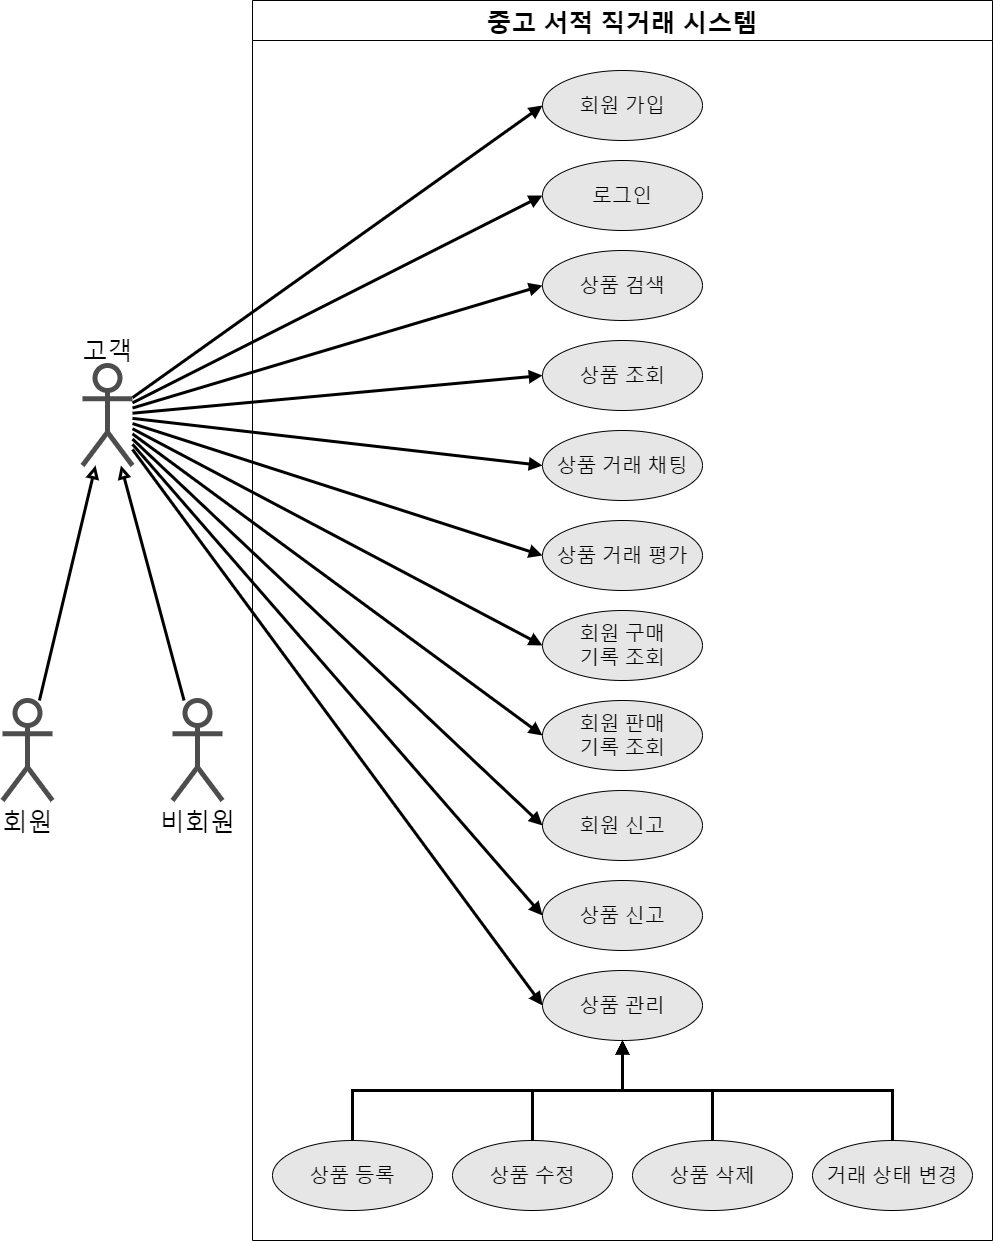

The diagram above was exported from draw.io. Its source (the exported page's mxGraphModel, read from the mxfile embedded in the PNG):
<mxGraphModel dx="1422" dy="1663" grid="1" gridSize="10" guides="1" tooltips="1" connect="1" arrows="1" fold="1" page="1" pageScale="1" pageWidth="1600" pageHeight="900" math="0" shadow="0">
  <root>
    <mxCell id="0" />
    <mxCell id="1" parent="0" />
    <mxCell id="GLYF5EOWl6FZgbtLDoSU-30" style="rounded=0;orthogonalLoop=1;jettySize=auto;html=1;fontSize=20;endArrow=block;endFill=1;strokeWidth=3;entryX=0;entryY=0.5;entryDx=0;entryDy=0;" parent="1" source="GLYF5EOWl6FZgbtLDoSU-1" target="GLYF5EOWl6FZgbtLDoSU-2" edge="1">
      <mxGeometry relative="1" as="geometry" />
    </mxCell>
    <mxCell id="GLYF5EOWl6FZgbtLDoSU-31" style="edgeStyle=none;rounded=0;orthogonalLoop=1;jettySize=auto;html=1;fontSize=20;endArrow=block;endFill=1;strokeWidth=3;entryX=0;entryY=0.5;entryDx=0;entryDy=0;" parent="1" source="GLYF5EOWl6FZgbtLDoSU-1" target="GLYF5EOWl6FZgbtLDoSU-3" edge="1">
      <mxGeometry relative="1" as="geometry" />
    </mxCell>
    <mxCell id="GLYF5EOWl6FZgbtLDoSU-32" style="edgeStyle=none;rounded=0;orthogonalLoop=1;jettySize=auto;html=1;fontSize=20;endArrow=block;endFill=1;strokeWidth=3;entryX=0;entryY=0.5;entryDx=0;entryDy=0;" parent="1" source="GLYF5EOWl6FZgbtLDoSU-1" target="GLYF5EOWl6FZgbtLDoSU-4" edge="1">
      <mxGeometry relative="1" as="geometry" />
    </mxCell>
    <mxCell id="cWWtNT6hCsrVDnvBHStr-8" style="edgeStyle=none;rounded=0;orthogonalLoop=1;jettySize=auto;html=1;fontSize=25;endArrow=block;endFill=1;strokeWidth=3;entryX=0;entryY=0.5;entryDx=0;entryDy=0;" edge="1" parent="1" source="GLYF5EOWl6FZgbtLDoSU-1" target="cWWtNT6hCsrVDnvBHStr-7">
      <mxGeometry relative="1" as="geometry" />
    </mxCell>
    <mxCell id="cWWtNT6hCsrVDnvBHStr-9" style="edgeStyle=none;rounded=0;orthogonalLoop=1;jettySize=auto;html=1;fontSize=25;endArrow=block;endFill=1;strokeWidth=3;entryX=0;entryY=0.5;entryDx=0;entryDy=0;" edge="1" parent="1" source="GLYF5EOWl6FZgbtLDoSU-1" target="cWWtNT6hCsrVDnvBHStr-6">
      <mxGeometry relative="1" as="geometry" />
    </mxCell>
    <mxCell id="cWWtNT6hCsrVDnvBHStr-12" style="edgeStyle=none;rounded=0;orthogonalLoop=1;jettySize=auto;html=1;fontSize=25;endArrow=block;endFill=1;strokeWidth=3;entryX=0;entryY=0.5;entryDx=0;entryDy=0;" edge="1" parent="1" source="GLYF5EOWl6FZgbtLDoSU-1" target="cWWtNT6hCsrVDnvBHStr-11">
      <mxGeometry relative="1" as="geometry" />
    </mxCell>
    <mxCell id="GLYF5EOWl6FZgbtLDoSU-1" value="" style="shape=umlActor;verticalLabelPosition=bottom;verticalAlign=top;html=1;outlineConnect=0;fontSize=20;strokeWidth=5;strokeColor=#4D4D4D;" parent="1" vertex="1">
      <mxGeometry x="160" y="165" width="50" height="100" as="geometry" />
    </mxCell>
    <mxCell id="GLYF5EOWl6FZgbtLDoSU-12" style="rounded=0;orthogonalLoop=1;jettySize=auto;html=1;fontSize=20;strokeWidth=3;endArrow=block;endFill=1;entryX=0;entryY=0.5;entryDx=0;entryDy=0;" parent="1" source="GLYF5EOWl6FZgbtLDoSU-1" target="GLYF5EOWl6FZgbtLDoSU-7" edge="1">
      <mxGeometry relative="1" as="geometry" />
    </mxCell>
    <mxCell id="GLYF5EOWl6FZgbtLDoSU-13" style="edgeStyle=none;rounded=0;orthogonalLoop=1;jettySize=auto;html=1;fontSize=20;endArrow=block;endFill=1;strokeWidth=3;entryX=0;entryY=0.5;entryDx=0;entryDy=0;" parent="1" source="GLYF5EOWl6FZgbtLDoSU-1" target="GLYF5EOWl6FZgbtLDoSU-8" edge="1">
      <mxGeometry relative="1" as="geometry" />
    </mxCell>
    <mxCell id="GLYF5EOWl6FZgbtLDoSU-17" style="edgeStyle=none;rounded=0;orthogonalLoop=1;jettySize=auto;html=1;fontSize=20;endArrow=block;endFill=1;strokeWidth=3;entryX=0;entryY=0.5;entryDx=0;entryDy=0;" parent="1" source="GLYF5EOWl6FZgbtLDoSU-1" target="GLYF5EOWl6FZgbtLDoSU-16" edge="1">
      <mxGeometry relative="1" as="geometry" />
    </mxCell>
    <mxCell id="GLYF5EOWl6FZgbtLDoSU-20" style="edgeStyle=none;rounded=0;orthogonalLoop=1;jettySize=auto;html=1;fontSize=20;endArrow=block;endFill=1;strokeWidth=3;entryX=0;entryY=0.5;entryDx=0;entryDy=0;" parent="1" source="GLYF5EOWl6FZgbtLDoSU-1" target="GLYF5EOWl6FZgbtLDoSU-19" edge="1">
      <mxGeometry relative="1" as="geometry" />
    </mxCell>
    <mxCell id="GLYF5EOWl6FZgbtLDoSU-21" style="edgeStyle=none;rounded=0;orthogonalLoop=1;jettySize=auto;html=1;fontSize=20;endArrow=block;endFill=1;strokeWidth=3;entryX=0;entryY=0.5;entryDx=0;entryDy=0;" parent="1" source="GLYF5EOWl6FZgbtLDoSU-1" target="GLYF5EOWl6FZgbtLDoSU-18" edge="1">
      <mxGeometry relative="1" as="geometry" />
    </mxCell>
    <mxCell id="GLYF5EOWl6FZgbtLDoSU-33" style="edgeStyle=none;rounded=0;orthogonalLoop=1;jettySize=auto;html=1;fontSize=20;endArrow=block;endFill=0;strokeWidth=3;" parent="1" source="GLYF5EOWl6FZgbtLDoSU-5" target="GLYF5EOWl6FZgbtLDoSU-1" edge="1">
      <mxGeometry relative="1" as="geometry" />
    </mxCell>
    <mxCell id="GLYF5EOWl6FZgbtLDoSU-5" value="&lt;font style=&quot;font-size: 25px&quot;&gt;회원&lt;/font&gt;" style="shape=umlActor;verticalLabelPosition=bottom;verticalAlign=top;html=1;outlineConnect=0;fontSize=20;strokeWidth=5;strokeColor=#4D4D4D;" parent="1" vertex="1">
      <mxGeometry x="80" y="500" width="50" height="100" as="geometry" />
    </mxCell>
    <mxCell id="cWWtNT6hCsrVDnvBHStr-3" style="edgeStyle=none;rounded=0;orthogonalLoop=1;jettySize=auto;html=1;endArrow=block;endFill=0;strokeWidth=3;" edge="1" parent="1" source="cWWtNT6hCsrVDnvBHStr-2" target="GLYF5EOWl6FZgbtLDoSU-1">
      <mxGeometry relative="1" as="geometry" />
    </mxCell>
    <mxCell id="cWWtNT6hCsrVDnvBHStr-2" value="&lt;font style=&quot;font-size: 25px&quot;&gt;비회원&lt;/font&gt;" style="shape=umlActor;verticalLabelPosition=bottom;verticalAlign=top;html=1;outlineConnect=0;fontSize=20;strokeWidth=5;strokeColor=#4D4D4D;" vertex="1" parent="1">
      <mxGeometry x="250" y="500" width="50" height="100" as="geometry" />
    </mxCell>
    <mxCell id="cWWtNT6hCsrVDnvBHStr-5" value="&lt;font style=&quot;font-size: 25px&quot;&gt;고객&lt;/font&gt;" style="text;html=1;align=center;verticalAlign=middle;resizable=0;points=[];autosize=1;strokeColor=none;fillColor=none;" vertex="1" parent="1">
      <mxGeometry x="150" y="140" width="70" height="20" as="geometry" />
    </mxCell>
    <mxCell id="cWWtNT6hCsrVDnvBHStr-18" value="중고 서적 직거래 시스템" style="swimlane;fontSize=25;startSize=40;" vertex="1" parent="1">
      <mxGeometry x="330" y="-200" width="740" height="1240" as="geometry" />
    </mxCell>
    <mxCell id="GLYF5EOWl6FZgbtLDoSU-2" value="&lt;font style=&quot;font-size: 20px&quot;&gt;회원 가입&lt;/font&gt;" style="ellipse;whiteSpace=wrap;html=1;fillColor=#E6E6E6;" parent="cWWtNT6hCsrVDnvBHStr-18" vertex="1">
      <mxGeometry x="290" y="70" width="160" height="70" as="geometry" />
    </mxCell>
    <mxCell id="GLYF5EOWl6FZgbtLDoSU-3" value="&lt;span style=&quot;font-size: 20px&quot;&gt;상품 조회&lt;/span&gt;" style="ellipse;whiteSpace=wrap;html=1;fillColor=#E6E6E6;" parent="cWWtNT6hCsrVDnvBHStr-18" vertex="1">
      <mxGeometry x="290" y="340" width="160" height="70" as="geometry" />
    </mxCell>
    <mxCell id="GLYF5EOWl6FZgbtLDoSU-4" value="&lt;span style=&quot;font-size: 20px&quot;&gt;상품 검색&lt;/span&gt;" style="ellipse;whiteSpace=wrap;html=1;fillColor=#E6E6E6;" parent="cWWtNT6hCsrVDnvBHStr-18" vertex="1">
      <mxGeometry x="290" y="250" width="160" height="70" as="geometry" />
    </mxCell>
    <mxCell id="GLYF5EOWl6FZgbtLDoSU-6" value="&lt;font style=&quot;font-size: 20px&quot;&gt;상품 등록&lt;/font&gt;" style="ellipse;whiteSpace=wrap;html=1;fillColor=#E6E6E6;" parent="cWWtNT6hCsrVDnvBHStr-18" vertex="1">
      <mxGeometry x="20" y="1140" width="160" height="70" as="geometry" />
    </mxCell>
    <mxCell id="GLYF5EOWl6FZgbtLDoSU-7" value="&lt;span style=&quot;font-size: 20px&quot;&gt;상품 거래 채팅&lt;/span&gt;" style="ellipse;whiteSpace=wrap;html=1;fillColor=#E6E6E6;" parent="cWWtNT6hCsrVDnvBHStr-18" vertex="1">
      <mxGeometry x="290" y="430" width="160" height="70" as="geometry" />
    </mxCell>
    <mxCell id="GLYF5EOWl6FZgbtLDoSU-8" value="&lt;span style=&quot;font-size: 20px&quot;&gt;회원 구매&lt;br&gt;기록 조회&lt;/span&gt;" style="ellipse;whiteSpace=wrap;html=1;fillColor=#E6E6E6;" parent="cWWtNT6hCsrVDnvBHStr-18" vertex="1">
      <mxGeometry x="290" y="610" width="160" height="70" as="geometry" />
    </mxCell>
    <mxCell id="GLYF5EOWl6FZgbtLDoSU-9" value="&lt;font style=&quot;font-size: 20px&quot;&gt;상품 수정&lt;/font&gt;" style="ellipse;whiteSpace=wrap;html=1;fillColor=#E6E6E6;" parent="cWWtNT6hCsrVDnvBHStr-18" vertex="1">
      <mxGeometry x="200" y="1140" width="160" height="70" as="geometry" />
    </mxCell>
    <mxCell id="GLYF5EOWl6FZgbtLDoSU-10" value="&lt;font style=&quot;font-size: 20px&quot;&gt;상품 삭제&lt;/font&gt;" style="ellipse;whiteSpace=wrap;html=1;fillColor=#E6E6E6;" parent="cWWtNT6hCsrVDnvBHStr-18" vertex="1">
      <mxGeometry x="380" y="1140" width="160" height="70" as="geometry" />
    </mxCell>
    <mxCell id="GLYF5EOWl6FZgbtLDoSU-15" value="&lt;font style=&quot;font-size: 20px&quot;&gt;거래 상태 변경&lt;/font&gt;" style="ellipse;whiteSpace=wrap;html=1;fillColor=#E6E6E6;" parent="cWWtNT6hCsrVDnvBHStr-18" vertex="1">
      <mxGeometry x="560" y="1140" width="160" height="70" as="geometry" />
    </mxCell>
    <mxCell id="GLYF5EOWl6FZgbtLDoSU-16" value="&lt;span style=&quot;font-size: 20px&quot;&gt;상품 거래 평가&lt;/span&gt;" style="ellipse;whiteSpace=wrap;html=1;fillColor=#E6E6E6;" parent="cWWtNT6hCsrVDnvBHStr-18" vertex="1">
      <mxGeometry x="290" y="520" width="160" height="70" as="geometry" />
    </mxCell>
    <mxCell id="GLYF5EOWl6FZgbtLDoSU-18" value="&lt;span style=&quot;font-size: 20px&quot;&gt;회원 신고&lt;br&gt;&lt;/span&gt;" style="ellipse;whiteSpace=wrap;html=1;fillColor=#E6E6E6;" parent="cWWtNT6hCsrVDnvBHStr-18" vertex="1">
      <mxGeometry x="290" y="790" width="160" height="70" as="geometry" />
    </mxCell>
    <mxCell id="GLYF5EOWl6FZgbtLDoSU-19" value="&lt;span style=&quot;font-size: 20px&quot;&gt;상품 신고&lt;br&gt;&lt;/span&gt;" style="ellipse;whiteSpace=wrap;html=1;fillColor=#E6E6E6;" parent="cWWtNT6hCsrVDnvBHStr-18" vertex="1">
      <mxGeometry x="290" y="880" width="160" height="70" as="geometry" />
    </mxCell>
    <mxCell id="cWWtNT6hCsrVDnvBHStr-6" value="&lt;span style=&quot;font-size: 20px&quot;&gt;회원 판매&lt;br&gt;기록 조회&lt;/span&gt;" style="ellipse;whiteSpace=wrap;html=1;fillColor=#E6E6E6;" vertex="1" parent="cWWtNT6hCsrVDnvBHStr-18">
      <mxGeometry x="290" y="700" width="160" height="70" as="geometry" />
    </mxCell>
    <mxCell id="cWWtNT6hCsrVDnvBHStr-7" value="&lt;font style=&quot;font-size: 20px&quot;&gt;로그인&lt;/font&gt;" style="ellipse;whiteSpace=wrap;html=1;fillColor=#E6E6E6;" vertex="1" parent="cWWtNT6hCsrVDnvBHStr-18">
      <mxGeometry x="290" y="160" width="160" height="70" as="geometry" />
    </mxCell>
    <mxCell id="cWWtNT6hCsrVDnvBHStr-11" value="&lt;span style=&quot;font-size: 20px&quot;&gt;상품 관리&lt;br&gt;&lt;/span&gt;" style="ellipse;whiteSpace=wrap;html=1;fillColor=#E6E6E6;" vertex="1" parent="cWWtNT6hCsrVDnvBHStr-18">
      <mxGeometry x="290" y="970" width="160" height="70" as="geometry" />
    </mxCell>
    <mxCell id="cWWtNT6hCsrVDnvBHStr-17" style="edgeStyle=orthogonalEdgeStyle;rounded=0;orthogonalLoop=1;jettySize=auto;html=1;exitX=0.5;exitY=0;exitDx=0;exitDy=0;fontSize=25;endArrow=block;endFill=1;strokeWidth=3;" edge="1" parent="cWWtNT6hCsrVDnvBHStr-18" source="GLYF5EOWl6FZgbtLDoSU-6" target="cWWtNT6hCsrVDnvBHStr-11">
      <mxGeometry relative="1" as="geometry" />
    </mxCell>
    <mxCell id="cWWtNT6hCsrVDnvBHStr-14" style="edgeStyle=orthogonalEdgeStyle;rounded=0;orthogonalLoop=1;jettySize=auto;html=1;exitX=0.5;exitY=0;exitDx=0;exitDy=0;fontSize=25;endArrow=block;endFill=1;strokeWidth=3;" edge="1" parent="cWWtNT6hCsrVDnvBHStr-18" source="GLYF5EOWl6FZgbtLDoSU-9" target="cWWtNT6hCsrVDnvBHStr-11">
      <mxGeometry relative="1" as="geometry" />
    </mxCell>
    <mxCell id="cWWtNT6hCsrVDnvBHStr-15" style="edgeStyle=orthogonalEdgeStyle;rounded=0;orthogonalLoop=1;jettySize=auto;html=1;exitX=0.5;exitY=0;exitDx=0;exitDy=0;fontSize=25;endArrow=block;endFill=1;strokeWidth=3;" edge="1" parent="cWWtNT6hCsrVDnvBHStr-18" source="GLYF5EOWl6FZgbtLDoSU-10" target="cWWtNT6hCsrVDnvBHStr-11">
      <mxGeometry relative="1" as="geometry" />
    </mxCell>
    <mxCell id="cWWtNT6hCsrVDnvBHStr-16" style="edgeStyle=orthogonalEdgeStyle;rounded=0;orthogonalLoop=1;jettySize=auto;html=1;exitX=0.5;exitY=0;exitDx=0;exitDy=0;fontSize=25;endArrow=block;endFill=1;strokeWidth=3;" edge="1" parent="cWWtNT6hCsrVDnvBHStr-18" source="GLYF5EOWl6FZgbtLDoSU-15" target="cWWtNT6hCsrVDnvBHStr-11">
      <mxGeometry relative="1" as="geometry" />
    </mxCell>
  </root>
</mxGraphModel>